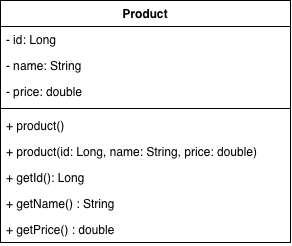

The diagram above was exported from draw.io. Its source (the exported page's mxGraphModel, read from the mxfile embedded in the PNG):
<mxGraphModel dx="1204" dy="793" grid="1" gridSize="10" guides="1" tooltips="1" connect="1" arrows="1" fold="1" page="1" pageScale="1" pageWidth="850" pageHeight="1100" math="0" shadow="0">
  <root>
    <mxCell id="0" />
    <mxCell id="1" parent="0" />
    <mxCell id="b9SOE-qsDSXeRrRjXk_E-1" parent="1" style="swimlane;fontStyle=1;align=center;verticalAlign=top;childLayout=stackLayout;horizontal=1;startSize=26;horizontalStack=0;resizeParent=1;resizeParentMax=0;resizeLast=0;collapsible=1;marginBottom=0;whiteSpace=wrap;html=1;" value="Product" vertex="1">
      <mxGeometry height="242" width="290" x="310" y="140" as="geometry" />
    </mxCell>
    <mxCell id="b9SOE-qsDSXeRrRjXk_E-2" parent="b9SOE-qsDSXeRrRjXk_E-1" style="text;strokeColor=none;fillColor=none;align=left;verticalAlign=top;spacingLeft=4;spacingRight=4;overflow=hidden;rotatable=0;points=[[0,0.5],[1,0.5]];portConstraint=eastwest;whiteSpace=wrap;html=1;" value="- id: Long" vertex="1">
      <mxGeometry height="26" width="290" y="26" as="geometry" />
    </mxCell>
    <mxCell id="b9SOE-qsDSXeRrRjXk_E-5" parent="b9SOE-qsDSXeRrRjXk_E-1" style="text;strokeColor=none;fillColor=none;align=left;verticalAlign=top;spacingLeft=4;spacingRight=4;overflow=hidden;rotatable=0;points=[[0,0.5],[1,0.5]];portConstraint=eastwest;whiteSpace=wrap;html=1;" value="- name: String" vertex="1">
      <mxGeometry height="26" width="290" y="52" as="geometry" />
    </mxCell>
    <mxCell id="b9SOE-qsDSXeRrRjXk_E-6" parent="b9SOE-qsDSXeRrRjXk_E-1" style="text;strokeColor=none;fillColor=none;align=left;verticalAlign=top;spacingLeft=4;spacingRight=4;overflow=hidden;rotatable=0;points=[[0,0.5],[1,0.5]];portConstraint=eastwest;whiteSpace=wrap;html=1;" value="- price: double" vertex="1">
      <mxGeometry height="26" width="290" y="78" as="geometry" />
    </mxCell>
    <mxCell id="b9SOE-qsDSXeRrRjXk_E-3" parent="b9SOE-qsDSXeRrRjXk_E-1" style="line;strokeWidth=1;fillColor=none;align=left;verticalAlign=middle;spacingTop=-1;spacingLeft=3;spacingRight=3;rotatable=0;labelPosition=right;points=[];portConstraint=eastwest;strokeColor=inherit;" value="" vertex="1">
      <mxGeometry height="8" width="290" y="104" as="geometry" />
    </mxCell>
    <mxCell id="b9SOE-qsDSXeRrRjXk_E-4" parent="b9SOE-qsDSXeRrRjXk_E-1" style="text;strokeColor=none;fillColor=none;align=left;verticalAlign=top;spacingLeft=4;spacingRight=4;overflow=hidden;rotatable=0;points=[[0,0.5],[1,0.5]];portConstraint=eastwest;whiteSpace=wrap;html=1;" value="+ product()&lt;div&gt;&lt;br&gt;&lt;/div&gt;" vertex="1">
      <mxGeometry height="26" width="290" y="112" as="geometry" />
    </mxCell>
    <mxCell id="b9SOE-qsDSXeRrRjXk_E-7" parent="b9SOE-qsDSXeRrRjXk_E-1" style="text;strokeColor=none;fillColor=none;align=left;verticalAlign=top;spacingLeft=4;spacingRight=4;overflow=hidden;rotatable=0;points=[[0,0.5],[1,0.5]];portConstraint=eastwest;whiteSpace=wrap;html=1;" value="+ product(id: Long, name: String, price: double)&lt;div&gt;&lt;br&gt;&lt;/div&gt;" vertex="1">
      <mxGeometry height="26" width="290" y="138" as="geometry" />
    </mxCell>
    <mxCell id="b9SOE-qsDSXeRrRjXk_E-8" parent="b9SOE-qsDSXeRrRjXk_E-1" style="text;strokeColor=none;fillColor=none;align=left;verticalAlign=top;spacingLeft=4;spacingRight=4;overflow=hidden;rotatable=0;points=[[0,0.5],[1,0.5]];portConstraint=eastwest;whiteSpace=wrap;html=1;" value="&lt;div&gt;+ getId(): Long&lt;/div&gt;&lt;div&gt;&lt;br&gt;&lt;/div&gt;" vertex="1">
      <mxGeometry height="26" width="290" y="164" as="geometry" />
    </mxCell>
    <mxCell id="b9SOE-qsDSXeRrRjXk_E-9" parent="b9SOE-qsDSXeRrRjXk_E-1" style="text;strokeColor=none;fillColor=none;align=left;verticalAlign=top;spacingLeft=4;spacingRight=4;overflow=hidden;rotatable=0;points=[[0,0.5],[1,0.5]];portConstraint=eastwest;whiteSpace=wrap;html=1;" value="&lt;div&gt;+ getName() : String&lt;/div&gt;&lt;div&gt;&lt;br&gt;&lt;/div&gt;" vertex="1">
      <mxGeometry height="26" width="290" y="190" as="geometry" />
    </mxCell>
    <mxCell id="b9SOE-qsDSXeRrRjXk_E-10" parent="b9SOE-qsDSXeRrRjXk_E-1" style="text;strokeColor=none;fillColor=none;align=left;verticalAlign=top;spacingLeft=4;spacingRight=4;overflow=hidden;rotatable=0;points=[[0,0.5],[1,0.5]];portConstraint=eastwest;whiteSpace=wrap;html=1;" value="&lt;div&gt;+ getPrice() : double&lt;/div&gt;&lt;div&gt;&lt;br&gt;&lt;/div&gt;" vertex="1">
      <mxGeometry height="26" width="290" y="216" as="geometry" />
    </mxCell>
  </root>
</mxGraphModel>